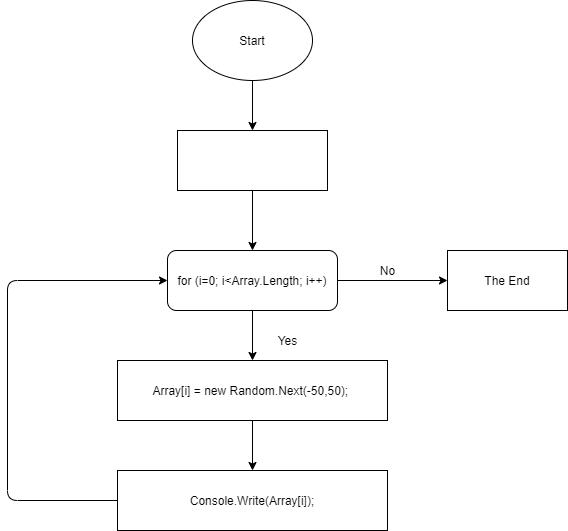

The diagram above was exported from draw.io. Its source (the exported page's mxGraphModel, read from the mxfile embedded in the PNG):
<mxGraphModel dx="793" dy="478" grid="1" gridSize="10" guides="1" tooltips="1" connect="1" arrows="1" fold="1" page="1" pageScale="1" pageWidth="827" pageHeight="1169" math="0" shadow="0">
  <root>
    <mxCell id="0" />
    <mxCell id="1" parent="0" />
    <mxCell id="3" style="edgeStyle=none;html=1;exitX=0.5;exitY=1;exitDx=0;exitDy=0;" edge="1" parent="1" source="2">
      <mxGeometry relative="1" as="geometry">
        <mxPoint x="395" y="150" as="targetPoint" />
      </mxGeometry>
    </mxCell>
    <mxCell id="2" value="Start" style="ellipse;whiteSpace=wrap;html=1;" vertex="1" parent="1">
      <mxGeometry x="335" y="20" width="120" height="80" as="geometry" />
    </mxCell>
    <mxCell id="5" style="edgeStyle=none;html=1;exitX=0.5;exitY=1;exitDx=0;exitDy=0;" edge="1" parent="1" source="4">
      <mxGeometry relative="1" as="geometry">
        <mxPoint x="395" y="270" as="targetPoint" />
      </mxGeometry>
    </mxCell>
    <mxCell id="4" value="&lt;font color=&quot;#ffffff&quot;&gt;int [] Array = new int [10];&lt;br&gt;int i = 0;&lt;/font&gt;" style="rounded=0;whiteSpace=wrap;html=1;" vertex="1" parent="1">
      <mxGeometry x="320" y="150" width="150" height="60" as="geometry" />
    </mxCell>
    <mxCell id="7" style="edgeStyle=none;html=1;exitX=0.5;exitY=1;exitDx=0;exitDy=0;" edge="1" parent="1" source="6" target="8">
      <mxGeometry relative="1" as="geometry">
        <mxPoint x="395" y="390" as="targetPoint" />
      </mxGeometry>
    </mxCell>
    <mxCell id="14" style="edgeStyle=none;html=1;exitX=1;exitY=0.5;exitDx=0;exitDy=0;" edge="1" parent="1" source="6" target="15">
      <mxGeometry relative="1" as="geometry">
        <mxPoint x="620" y="300" as="targetPoint" />
      </mxGeometry>
    </mxCell>
    <mxCell id="6" value="for (i=0; i&amp;lt;Array.Length; i++)" style="rounded=1;whiteSpace=wrap;html=1;" vertex="1" parent="1">
      <mxGeometry x="310" y="270" width="170" height="60" as="geometry" />
    </mxCell>
    <mxCell id="11" style="edgeStyle=none;html=1;exitX=0.5;exitY=1;exitDx=0;exitDy=0;" edge="1" parent="1" source="8">
      <mxGeometry relative="1" as="geometry">
        <mxPoint x="395" y="490" as="targetPoint" />
      </mxGeometry>
    </mxCell>
    <mxCell id="8" value="Array[i] = new Random.Next(-50,50);&amp;nbsp;" style="rounded=0;whiteSpace=wrap;html=1;" vertex="1" parent="1">
      <mxGeometry x="260" y="380" width="270" height="60" as="geometry" />
    </mxCell>
    <mxCell id="9" value="Yes" style="text;html=1;align=center;verticalAlign=middle;resizable=0;points=[];autosize=1;strokeColor=none;" vertex="1" parent="1">
      <mxGeometry x="410" y="350" width="40" height="20" as="geometry" />
    </mxCell>
    <mxCell id="13" style="edgeStyle=none;html=1;entryX=0;entryY=0.5;entryDx=0;entryDy=0;" edge="1" parent="1" source="12" target="6">
      <mxGeometry relative="1" as="geometry">
        <Array as="points">
          <mxPoint x="150" y="520" />
          <mxPoint x="150" y="300" />
        </Array>
      </mxGeometry>
    </mxCell>
    <mxCell id="12" value="Console.Write(Array[i]);" style="rounded=0;whiteSpace=wrap;html=1;" vertex="1" parent="1">
      <mxGeometry x="260" y="490" width="270" height="60" as="geometry" />
    </mxCell>
    <mxCell id="15" value="The End" style="rounded=0;whiteSpace=wrap;html=1;" vertex="1" parent="1">
      <mxGeometry x="590" y="270" width="120" height="60" as="geometry" />
    </mxCell>
    <mxCell id="16" value="No" style="text;html=1;align=center;verticalAlign=middle;resizable=0;points=[];autosize=1;strokeColor=none;" vertex="1" parent="1">
      <mxGeometry x="515" y="280" width="30" height="20" as="geometry" />
    </mxCell>
  </root>
</mxGraphModel>